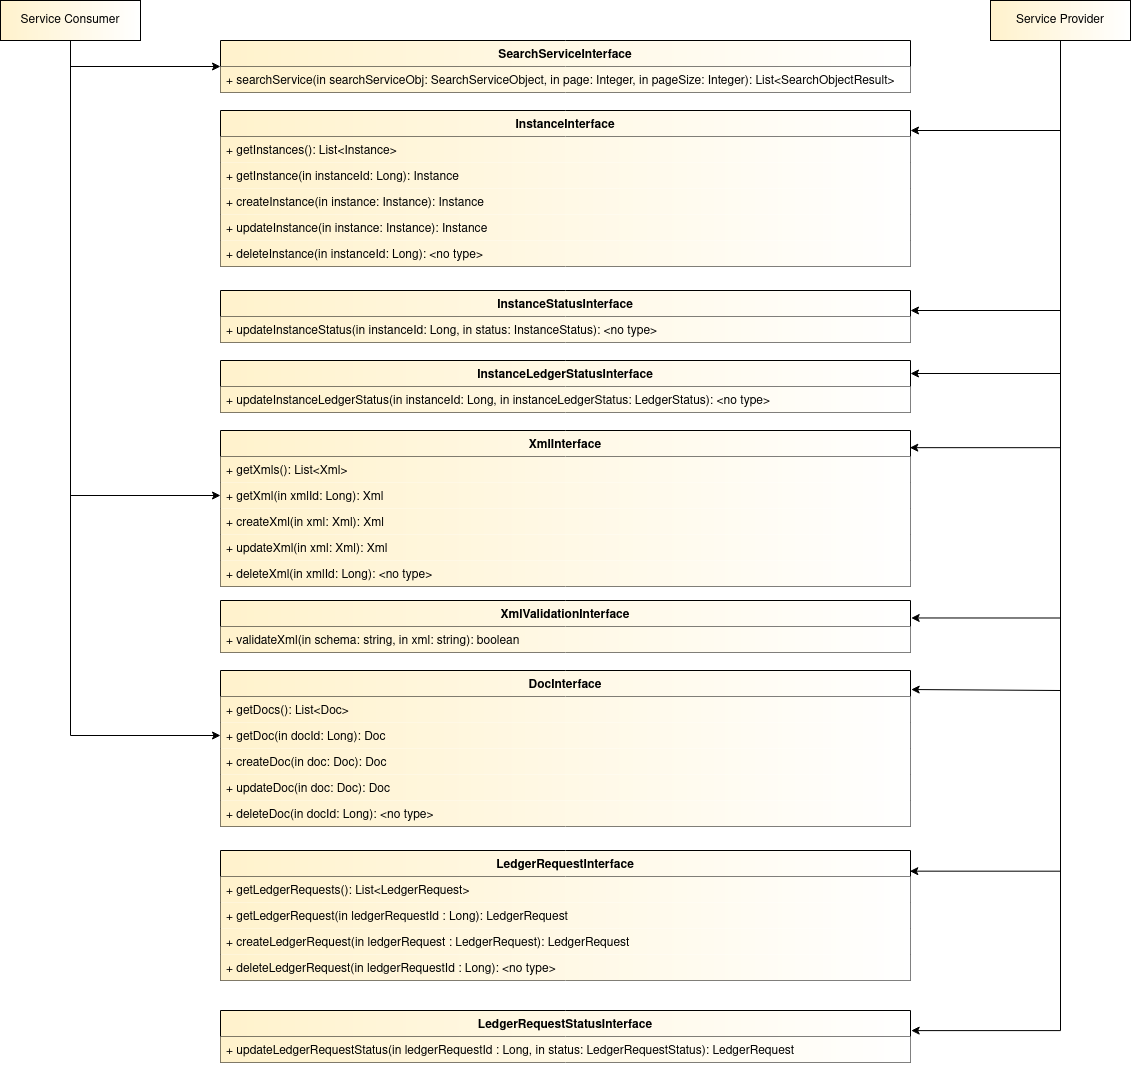

The diagram above was exported from draw.io. Its source (the exported page's mxGraphModel, read from the mxfile embedded in the PNG):
<mxGraphModel dx="1422" dy="1643" grid="1" gridSize="10" guides="1" tooltips="1" connect="1" arrows="1" fold="1" page="1" pageScale="1" pageWidth="1100" pageHeight="850" background="none" math="0" shadow="0">
  <root>
    <mxCell id="0" />
    <mxCell id="1" parent="0" />
    <mxCell id="tsz4WT_P7tJj26BBKG4R-13" value="InstanceInterface" style="swimlane;fontStyle=1;align=center;verticalAlign=top;childLayout=stackLayout;horizontal=1;startSize=26;horizontalStack=0;resizeParent=1;resizeParentMax=0;resizeLast=0;collapsible=1;marginBottom=0;rounded=0;glass=0;fillColor=#fff2cc;gradientDirection=east;strokeColor=#000000;gradientColor=#ffffff;" parent="1" vertex="1">
      <mxGeometry x="880" y="-290" width="690" height="156" as="geometry" />
    </mxCell>
    <mxCell id="tsz4WT_P7tJj26BBKG4R-16" value="+ getInstances(): List&lt;Instance&gt;" style="text;strokeColor=none;fillColor=#fff2cc;align=left;verticalAlign=top;spacingLeft=4;spacingRight=4;overflow=hidden;rotatable=0;points=[[0,0.5],[1,0.5]];portConstraint=eastwest;rounded=0;glass=0;gradientColor=#ffffff;gradientDirection=east;strokeWidth=1;" parent="tsz4WT_P7tJj26BBKG4R-13" vertex="1">
      <mxGeometry y="26" width="690" height="26" as="geometry" />
    </mxCell>
    <mxCell id="bbpTMCwPWstrY-ZhsCIW-13" value="+ getInstance(in instanceId: Long): Instance" style="text;strokeColor=none;fillColor=#fff2cc;align=left;verticalAlign=top;spacingLeft=4;spacingRight=4;overflow=hidden;rotatable=0;points=[[0,0.5],[1,0.5]];portConstraint=eastwest;rounded=0;glass=0;gradientColor=#ffffff;gradientDirection=east;strokeWidth=1;" vertex="1" parent="tsz4WT_P7tJj26BBKG4R-13">
      <mxGeometry y="52" width="690" height="26" as="geometry" />
    </mxCell>
    <mxCell id="tsz4WT_P7tJj26BBKG4R-20" value="+ createInstance(in instance: Instance): Instance" style="text;strokeColor=none;fillColor=#fff2cc;align=left;verticalAlign=top;spacingLeft=4;spacingRight=4;overflow=hidden;rotatable=0;points=[[0,0.5],[1,0.5]];portConstraint=eastwest;rounded=0;glass=0;gradientColor=#ffffff;gradientDirection=east;strokeWidth=1;" parent="tsz4WT_P7tJj26BBKG4R-13" vertex="1">
      <mxGeometry y="78" width="690" height="26" as="geometry" />
    </mxCell>
    <mxCell id="tsz4WT_P7tJj26BBKG4R-21" value="+ updateInstance(in instance: Instance): Instance" style="text;strokeColor=none;fillColor=#fff2cc;align=left;verticalAlign=top;spacingLeft=4;spacingRight=4;overflow=hidden;rotatable=0;points=[[0,0.5],[1,0.5]];portConstraint=eastwest;rounded=0;glass=0;gradientColor=#ffffff;gradientDirection=east;strokeWidth=1;" parent="tsz4WT_P7tJj26BBKG4R-13" vertex="1">
      <mxGeometry y="104" width="690" height="26" as="geometry" />
    </mxCell>
    <mxCell id="tsz4WT_P7tJj26BBKG4R-22" value="+ deleteInstance(in instanceId: Long): &lt;no type&gt;&#10;" style="text;strokeColor=none;fillColor=#fff2cc;align=left;verticalAlign=top;spacingLeft=4;spacingRight=4;overflow=hidden;rotatable=0;points=[[0,0.5],[1,0.5]];portConstraint=eastwest;rounded=0;glass=0;gradientColor=#ffffff;gradientDirection=east;strokeWidth=1;" parent="tsz4WT_P7tJj26BBKG4R-13" vertex="1">
      <mxGeometry y="130" width="690" height="26" as="geometry" />
    </mxCell>
    <mxCell id="tsz4WT_P7tJj26BBKG4R-36" value="DocInterface" style="swimlane;fontStyle=1;align=center;verticalAlign=top;childLayout=stackLayout;horizontal=1;startSize=26;horizontalStack=0;resizeParent=1;resizeParentMax=0;resizeLast=0;collapsible=1;marginBottom=0;rounded=0;glass=0;fillColor=#fff2cc;gradientDirection=east;strokeColor=#000000;gradientColor=#ffffff;" parent="1" vertex="1">
      <mxGeometry x="880" y="270" width="690" height="156" as="geometry" />
    </mxCell>
    <mxCell id="tsz4WT_P7tJj26BBKG4R-38" value="+ getDocs(): List&lt;Doc&gt;" style="text;strokeColor=none;fillColor=#fff2cc;align=left;verticalAlign=top;spacingLeft=4;spacingRight=4;overflow=hidden;rotatable=0;points=[[0,0.5],[1,0.5]];portConstraint=eastwest;rounded=0;glass=0;gradientColor=#ffffff;gradientDirection=east;strokeWidth=1;" parent="tsz4WT_P7tJj26BBKG4R-36" vertex="1">
      <mxGeometry y="26" width="690" height="26" as="geometry" />
    </mxCell>
    <mxCell id="bbpTMCwPWstrY-ZhsCIW-15" value="+ getDoc(in docId: Long): Doc" style="text;strokeColor=none;fillColor=#fff2cc;align=left;verticalAlign=top;spacingLeft=4;spacingRight=4;overflow=hidden;rotatable=0;points=[[0,0.5],[1,0.5]];portConstraint=eastwest;rounded=0;glass=0;gradientColor=#ffffff;gradientDirection=east;strokeWidth=1;" vertex="1" parent="tsz4WT_P7tJj26BBKG4R-36">
      <mxGeometry y="52" width="690" height="26" as="geometry" />
    </mxCell>
    <mxCell id="tsz4WT_P7tJj26BBKG4R-39" value="+ createDoc(in doc: Doc): Doc" style="text;strokeColor=none;fillColor=#fff2cc;align=left;verticalAlign=top;spacingLeft=4;spacingRight=4;overflow=hidden;rotatable=0;points=[[0,0.5],[1,0.5]];portConstraint=eastwest;rounded=0;glass=0;gradientColor=#ffffff;gradientDirection=east;strokeWidth=1;" parent="tsz4WT_P7tJj26BBKG4R-36" vertex="1">
      <mxGeometry y="78" width="690" height="26" as="geometry" />
    </mxCell>
    <mxCell id="tsz4WT_P7tJj26BBKG4R-40" value="+ updateDoc(in doc: Doc): Doc" style="text;strokeColor=none;fillColor=#fff2cc;align=left;verticalAlign=top;spacingLeft=4;spacingRight=4;overflow=hidden;rotatable=0;points=[[0,0.5],[1,0.5]];portConstraint=eastwest;rounded=0;glass=0;gradientColor=#ffffff;gradientDirection=east;strokeWidth=1;" parent="tsz4WT_P7tJj26BBKG4R-36" vertex="1">
      <mxGeometry y="104" width="690" height="26" as="geometry" />
    </mxCell>
    <mxCell id="tsz4WT_P7tJj26BBKG4R-41" value="+ deleteDoc(in docId: Long): &lt;no type&gt;&#10;" style="text;strokeColor=none;fillColor=#fff2cc;align=left;verticalAlign=top;spacingLeft=4;spacingRight=4;overflow=hidden;rotatable=0;points=[[0,0.5],[1,0.5]];portConstraint=eastwest;rounded=0;glass=0;gradientColor=#ffffff;gradientDirection=east;strokeWidth=1;" parent="tsz4WT_P7tJj26BBKG4R-36" vertex="1">
      <mxGeometry y="130" width="690" height="26" as="geometry" />
    </mxCell>
    <mxCell id="tsz4WT_P7tJj26BBKG4R-30" value="XmlInterface" style="swimlane;fontStyle=1;align=center;verticalAlign=top;childLayout=stackLayout;horizontal=1;startSize=26;horizontalStack=0;resizeParent=1;resizeParentMax=0;resizeLast=0;collapsible=1;marginBottom=0;rounded=0;glass=0;fillColor=#fff2cc;gradientDirection=east;strokeColor=#000000;gradientColor=#ffffff;" parent="1" vertex="1">
      <mxGeometry x="880" y="30" width="690" height="156" as="geometry" />
    </mxCell>
    <mxCell id="tsz4WT_P7tJj26BBKG4R-32" value="+ getXmls(): List&lt;Xml&gt;" style="text;strokeColor=none;fillColor=#fff2cc;align=left;verticalAlign=top;spacingLeft=4;spacingRight=4;overflow=hidden;rotatable=0;points=[[0,0.5],[1,0.5]];portConstraint=eastwest;rounded=0;glass=0;gradientColor=#ffffff;gradientDirection=east;strokeWidth=1;" parent="tsz4WT_P7tJj26BBKG4R-30" vertex="1">
      <mxGeometry y="26" width="690" height="26" as="geometry" />
    </mxCell>
    <mxCell id="bbpTMCwPWstrY-ZhsCIW-14" value="+ getXml(in xmlId: Long): Xml" style="text;strokeColor=none;fillColor=#fff2cc;align=left;verticalAlign=top;spacingLeft=4;spacingRight=4;overflow=hidden;rotatable=0;points=[[0,0.5],[1,0.5]];portConstraint=eastwest;rounded=0;glass=0;gradientColor=#ffffff;gradientDirection=east;strokeWidth=1;" vertex="1" parent="tsz4WT_P7tJj26BBKG4R-30">
      <mxGeometry y="52" width="690" height="26" as="geometry" />
    </mxCell>
    <mxCell id="tsz4WT_P7tJj26BBKG4R-33" value="+ createXml(in xml: Xml): Xml" style="text;strokeColor=none;fillColor=#fff2cc;align=left;verticalAlign=top;spacingLeft=4;spacingRight=4;overflow=hidden;rotatable=0;points=[[0,0.5],[1,0.5]];portConstraint=eastwest;rounded=0;glass=0;gradientColor=#ffffff;gradientDirection=east;strokeWidth=1;" parent="tsz4WT_P7tJj26BBKG4R-30" vertex="1">
      <mxGeometry y="78" width="690" height="26" as="geometry" />
    </mxCell>
    <mxCell id="tsz4WT_P7tJj26BBKG4R-34" value="+ updateXml(in xml: Xml): Xml" style="text;strokeColor=none;fillColor=#fff2cc;align=left;verticalAlign=top;spacingLeft=4;spacingRight=4;overflow=hidden;rotatable=0;points=[[0,0.5],[1,0.5]];portConstraint=eastwest;rounded=0;glass=0;gradientColor=#ffffff;gradientDirection=east;strokeWidth=1;" parent="tsz4WT_P7tJj26BBKG4R-30" vertex="1">
      <mxGeometry y="104" width="690" height="26" as="geometry" />
    </mxCell>
    <mxCell id="tsz4WT_P7tJj26BBKG4R-35" value="+ deleteXml(in xmlId: Long): &lt;no type&gt;&#10;" style="text;strokeColor=none;fillColor=#fff2cc;align=left;verticalAlign=top;spacingLeft=4;spacingRight=4;overflow=hidden;rotatable=0;points=[[0,0.5],[1,0.5]];portConstraint=eastwest;rounded=0;glass=0;gradientColor=#ffffff;gradientDirection=east;strokeWidth=1;" parent="tsz4WT_P7tJj26BBKG4R-30" vertex="1">
      <mxGeometry y="130" width="690" height="26" as="geometry" />
    </mxCell>
    <mxCell id="tsz4WT_P7tJj26BBKG4R-42" value="SearchServiceInterface" style="swimlane;fontStyle=1;align=center;verticalAlign=top;childLayout=stackLayout;horizontal=1;startSize=26;horizontalStack=0;resizeParent=1;resizeParentMax=0;resizeLast=0;collapsible=1;marginBottom=0;rounded=0;glass=0;fillColor=#fff2cc;gradientDirection=east;strokeColor=#000000;gradientColor=#ffffff;" parent="1" vertex="1">
      <mxGeometry x="880" y="-360" width="690" height="52" as="geometry" />
    </mxCell>
    <mxCell id="tsz4WT_P7tJj26BBKG4R-44" value="+ searchService(in searchServiceObj: SearchServiceObject, in page: Integer, in pageSize: Integer): List&lt;SearchObjectResult&gt;" style="text;strokeColor=none;fillColor=#fff2cc;align=left;verticalAlign=top;spacingLeft=4;spacingRight=4;overflow=hidden;rotatable=0;points=[[0,0.5],[1,0.5]];portConstraint=eastwest;rounded=0;glass=0;gradientColor=#ffffff;gradientDirection=east;strokeWidth=1;" parent="tsz4WT_P7tJj26BBKG4R-42" vertex="1">
      <mxGeometry y="26" width="690" height="26" as="geometry" />
    </mxCell>
    <mxCell id="bbpTMCwPWstrY-ZhsCIW-4" style="edgeStyle=orthogonalEdgeStyle;rounded=0;orthogonalLoop=1;jettySize=auto;html=1;exitX=0.5;exitY=1;exitDx=0;exitDy=0;" edge="1" parent="1" source="tsz4WT_P7tJj26BBKG4R-49">
      <mxGeometry relative="1" as="geometry">
        <mxPoint x="1570" y="-270" as="targetPoint" />
        <Array as="points">
          <mxPoint x="1720" y="-270" />
        </Array>
      </mxGeometry>
    </mxCell>
    <mxCell id="bbpTMCwPWstrY-ZhsCIW-5" style="edgeStyle=orthogonalEdgeStyle;rounded=0;orthogonalLoop=1;jettySize=auto;html=1;exitX=0.5;exitY=1;exitDx=0;exitDy=0;entryX=0.999;entryY=0.11;entryDx=0;entryDy=0;entryPerimeter=0;" edge="1" parent="1" source="tsz4WT_P7tJj26BBKG4R-49" target="tsz4WT_P7tJj26BBKG4R-30">
      <mxGeometry relative="1" as="geometry" />
    </mxCell>
    <mxCell id="bbpTMCwPWstrY-ZhsCIW-6" style="edgeStyle=orthogonalEdgeStyle;rounded=0;orthogonalLoop=1;jettySize=auto;html=1;entryX=1.001;entryY=0.122;entryDx=0;entryDy=0;exitX=0.5;exitY=1;exitDx=0;exitDy=0;entryPerimeter=0;" edge="1" parent="1" source="tsz4WT_P7tJj26BBKG4R-49" target="tsz4WT_P7tJj26BBKG4R-36">
      <mxGeometry relative="1" as="geometry">
        <Array as="points">
          <mxPoint x="1720" y="290" />
        </Array>
      </mxGeometry>
    </mxCell>
    <mxCell id="bbpTMCwPWstrY-ZhsCIW-7" style="edgeStyle=orthogonalEdgeStyle;rounded=0;orthogonalLoop=1;jettySize=auto;html=1;entryX=0.999;entryY=0.159;entryDx=0;entryDy=0;exitX=0.5;exitY=1;exitDx=0;exitDy=0;entryPerimeter=0;" edge="1" parent="1" source="tsz4WT_P7tJj26BBKG4R-49" target="tsz4WT_P7tJj26BBKG4R-51">
      <mxGeometry relative="1" as="geometry">
        <Array as="points">
          <mxPoint x="1720" y="471" />
        </Array>
      </mxGeometry>
    </mxCell>
    <mxCell id="bbpTMCwPWstrY-ZhsCIW-35" style="edgeStyle=orthogonalEdgeStyle;rounded=0;orthogonalLoop=1;jettySize=auto;html=1;" edge="1" parent="1" source="tsz4WT_P7tJj26BBKG4R-49">
      <mxGeometry relative="1" as="geometry">
        <mxPoint x="1570" y="-90" as="targetPoint" />
        <Array as="points">
          <mxPoint x="1720" y="-90" />
          <mxPoint x="1570" y="-90" />
        </Array>
      </mxGeometry>
    </mxCell>
    <mxCell id="bbpTMCwPWstrY-ZhsCIW-36" style="edgeStyle=orthogonalEdgeStyle;rounded=0;orthogonalLoop=1;jettySize=auto;html=1;entryX=1;entryY=0.25;entryDx=0;entryDy=0;" edge="1" parent="1" source="tsz4WT_P7tJj26BBKG4R-49" target="bbpTMCwPWstrY-ZhsCIW-32">
      <mxGeometry relative="1" as="geometry">
        <Array as="points">
          <mxPoint x="1720" y="-27" />
        </Array>
      </mxGeometry>
    </mxCell>
    <mxCell id="bbpTMCwPWstrY-ZhsCIW-37" style="edgeStyle=orthogonalEdgeStyle;rounded=0;orthogonalLoop=1;jettySize=auto;html=1;entryX=1.001;entryY=0.387;entryDx=0;entryDy=0;entryPerimeter=0;" edge="1" parent="1" source="tsz4WT_P7tJj26BBKG4R-49" target="bbpTMCwPWstrY-ZhsCIW-8">
      <mxGeometry relative="1" as="geometry">
        <Array as="points">
          <mxPoint x="1720" y="630" />
        </Array>
      </mxGeometry>
    </mxCell>
    <mxCell id="bbpTMCwPWstrY-ZhsCIW-45" style="edgeStyle=orthogonalEdgeStyle;rounded=0;orthogonalLoop=1;jettySize=auto;html=1;entryX=1.001;entryY=0.336;entryDx=0;entryDy=0;exitX=0.5;exitY=1;exitDx=0;exitDy=0;entryPerimeter=0;" edge="1" parent="1" source="tsz4WT_P7tJj26BBKG4R-49" target="bbpTMCwPWstrY-ZhsCIW-38">
      <mxGeometry relative="1" as="geometry" />
    </mxCell>
    <mxCell id="tsz4WT_P7tJj26BBKG4R-49" value="&lt;div&gt;Service Provider&lt;/div&gt;" style="rounded=0;whiteSpace=wrap;html=1;glass=0;strokeColor=#000000;strokeWidth=1;fillColor=#fff2cc;gradientDirection=east;gradientColor=#ffffff;" parent="1" vertex="1">
      <mxGeometry x="1650" y="-400" width="140" height="40" as="geometry" />
    </mxCell>
    <mxCell id="bbpTMCwPWstrY-ZhsCIW-1" style="edgeStyle=orthogonalEdgeStyle;rounded=0;orthogonalLoop=1;jettySize=auto;html=1;entryX=0;entryY=0.5;entryDx=0;entryDy=0;exitX=0.5;exitY=1;exitDx=0;exitDy=0;" edge="1" parent="1" source="tsz4WT_P7tJj26BBKG4R-50" target="tsz4WT_P7tJj26BBKG4R-42">
      <mxGeometry relative="1" as="geometry">
        <Array as="points">
          <mxPoint x="730" y="-334" />
        </Array>
      </mxGeometry>
    </mxCell>
    <mxCell id="bbpTMCwPWstrY-ZhsCIW-2" style="edgeStyle=orthogonalEdgeStyle;rounded=0;orthogonalLoop=1;jettySize=auto;html=1;entryX=0;entryY=0.5;entryDx=0;entryDy=0;" edge="1" parent="1" source="tsz4WT_P7tJj26BBKG4R-50" target="bbpTMCwPWstrY-ZhsCIW-14">
      <mxGeometry relative="1" as="geometry" />
    </mxCell>
    <mxCell id="bbpTMCwPWstrY-ZhsCIW-3" style="edgeStyle=orthogonalEdgeStyle;rounded=0;orthogonalLoop=1;jettySize=auto;html=1;entryX=0;entryY=0.5;entryDx=0;entryDy=0;exitX=0.5;exitY=1;exitDx=0;exitDy=0;" edge="1" parent="1" source="tsz4WT_P7tJj26BBKG4R-50" target="bbpTMCwPWstrY-ZhsCIW-15">
      <mxGeometry relative="1" as="geometry" />
    </mxCell>
    <mxCell id="tsz4WT_P7tJj26BBKG4R-50" value="&lt;div&gt;Service Consumer&lt;/div&gt;" style="rounded=0;whiteSpace=wrap;html=1;glass=0;strokeColor=#000000;strokeWidth=1;fillColor=#fff2cc;gradientDirection=east;gradientColor=#ffffff;" parent="1" vertex="1">
      <mxGeometry x="660" y="-400" width="140" height="40" as="geometry" />
    </mxCell>
    <mxCell id="tsz4WT_P7tJj26BBKG4R-51" value="LedgerRequestInterface" style="swimlane;fontStyle=1;align=center;verticalAlign=top;childLayout=stackLayout;horizontal=1;startSize=26;horizontalStack=0;resizeParent=1;resizeParentMax=0;resizeLast=0;collapsible=1;marginBottom=0;rounded=0;glass=0;fillColor=#fff2cc;gradientDirection=east;strokeColor=#000000;gradientColor=#ffffff;" parent="1" vertex="1">
      <mxGeometry x="880" y="450" width="690" height="130" as="geometry" />
    </mxCell>
    <mxCell id="tsz4WT_P7tJj26BBKG4R-55" value="+ getLedgerRequests(): List&lt;LedgerRequest&gt;" style="text;strokeColor=none;fillColor=#fff2cc;align=left;verticalAlign=top;spacingLeft=4;spacingRight=4;overflow=hidden;rotatable=0;points=[[0,0.5],[1,0.5]];portConstraint=eastwest;rounded=0;glass=0;gradientColor=#ffffff;gradientDirection=east;strokeWidth=1;" parent="tsz4WT_P7tJj26BBKG4R-51" vertex="1">
      <mxGeometry y="26" width="690" height="26" as="geometry" />
    </mxCell>
    <mxCell id="tsz4WT_P7tJj26BBKG4R-54" value="+ getLedgerRequest(in ledgerRequestId : Long): LedgerRequest " style="text;strokeColor=none;fillColor=#fff2cc;align=left;verticalAlign=top;spacingLeft=4;spacingRight=4;overflow=hidden;rotatable=0;points=[[0,0.5],[1,0.5]];portConstraint=eastwest;rounded=0;glass=0;gradientColor=#ffffff;gradientDirection=east;strokeWidth=1;" parent="tsz4WT_P7tJj26BBKG4R-51" vertex="1">
      <mxGeometry y="52" width="690" height="26" as="geometry" />
    </mxCell>
    <mxCell id="tsz4WT_P7tJj26BBKG4R-57" value="+ createLedgerRequest(in ledgerRequest : LedgerRequest): LedgerRequest" style="text;strokeColor=none;fillColor=#fff2cc;align=left;verticalAlign=top;spacingLeft=4;spacingRight=4;overflow=hidden;rotatable=0;points=[[0,0.5],[1,0.5]];portConstraint=eastwest;rounded=0;glass=0;gradientColor=#ffffff;gradientDirection=east;strokeWidth=1;" parent="tsz4WT_P7tJj26BBKG4R-51" vertex="1">
      <mxGeometry y="78" width="690" height="26" as="geometry" />
    </mxCell>
    <mxCell id="tsz4WT_P7tJj26BBKG4R-56" value="+ deleteLedgerRequest(in ledgerRequestId : Long): &lt;no type&gt;&#10;" style="text;strokeColor=none;fillColor=#fff2cc;align=left;verticalAlign=top;spacingLeft=4;spacingRight=4;overflow=hidden;rotatable=0;points=[[0,0.5],[1,0.5]];portConstraint=eastwest;rounded=0;glass=0;gradientColor=#ffffff;gradientDirection=east;strokeWidth=1;" parent="tsz4WT_P7tJj26BBKG4R-51" vertex="1">
      <mxGeometry y="104" width="690" height="26" as="geometry" />
    </mxCell>
    <mxCell id="bbpTMCwPWstrY-ZhsCIW-8" value="LedgerRequestStatusInterface" style="swimlane;fontStyle=1;align=center;verticalAlign=top;childLayout=stackLayout;horizontal=1;startSize=26;horizontalStack=0;resizeParent=1;resizeParentMax=0;resizeLast=0;collapsible=1;marginBottom=0;rounded=0;glass=0;fillColor=#fff2cc;gradientDirection=east;strokeColor=#000000;gradientColor=#ffffff;" vertex="1" parent="1">
      <mxGeometry x="880" y="610" width="690" height="52" as="geometry" />
    </mxCell>
    <mxCell id="bbpTMCwPWstrY-ZhsCIW-11" value="+ updateLedgerRequestStatus(in ledgerRequestId : Long, in status: LedgerRequestStatus): LedgerRequest" style="text;strokeColor=none;fillColor=#fff2cc;align=left;verticalAlign=top;spacingLeft=4;spacingRight=4;overflow=hidden;rotatable=0;points=[[0,0.5],[1,0.5]];portConstraint=eastwest;rounded=0;glass=0;gradientColor=#ffffff;gradientDirection=east;strokeWidth=1;" vertex="1" parent="bbpTMCwPWstrY-ZhsCIW-8">
      <mxGeometry y="26" width="690" height="26" as="geometry" />
    </mxCell>
    <mxCell id="bbpTMCwPWstrY-ZhsCIW-16" value="InstanceStatusInterface" style="swimlane;fontStyle=1;align=center;verticalAlign=top;childLayout=stackLayout;horizontal=1;startSize=26;horizontalStack=0;resizeParent=1;resizeParentMax=0;resizeLast=0;collapsible=1;marginBottom=0;rounded=0;glass=0;fillColor=#fff2cc;gradientDirection=east;strokeColor=#000000;gradientColor=#ffffff;" vertex="1" parent="1">
      <mxGeometry x="880" y="-110" width="690" height="52" as="geometry" />
    </mxCell>
    <mxCell id="bbpTMCwPWstrY-ZhsCIW-22" value="+ updateInstanceStatus(in instanceId: Long, in status: InstanceStatus): &lt;no type&gt;&#10;" style="text;strokeColor=none;fillColor=#fff2cc;align=left;verticalAlign=top;spacingLeft=4;spacingRight=4;overflow=hidden;rotatable=0;points=[[0,0.5],[1,0.5]];portConstraint=eastwest;rounded=0;glass=0;gradientColor=#ffffff;gradientDirection=east;strokeWidth=1;" vertex="1" parent="bbpTMCwPWstrY-ZhsCIW-16">
      <mxGeometry y="26" width="690" height="26" as="geometry" />
    </mxCell>
    <mxCell id="bbpTMCwPWstrY-ZhsCIW-32" value="InstanceLedgerStatusInterface" style="swimlane;fontStyle=1;align=center;verticalAlign=top;childLayout=stackLayout;horizontal=1;startSize=26;horizontalStack=0;resizeParent=1;resizeParentMax=0;resizeLast=0;collapsible=1;marginBottom=0;rounded=0;glass=0;fillColor=#fff2cc;gradientDirection=east;strokeColor=#000000;gradientColor=#ffffff;" vertex="1" parent="1">
      <mxGeometry x="880" y="-40" width="690" height="52" as="geometry" />
    </mxCell>
    <mxCell id="bbpTMCwPWstrY-ZhsCIW-34" value="+ updateInstanceLedgerStatus(in instanceId: Long, in instanceLedgerStatus: LedgerStatus): &lt;no type&gt;&#10;" style="text;strokeColor=none;fillColor=#fff2cc;align=left;verticalAlign=top;spacingLeft=4;spacingRight=4;overflow=hidden;rotatable=0;points=[[0,0.5],[1,0.5]];portConstraint=eastwest;rounded=0;glass=0;gradientColor=#ffffff;gradientDirection=east;strokeWidth=1;" vertex="1" parent="bbpTMCwPWstrY-ZhsCIW-32">
      <mxGeometry y="26" width="690" height="26" as="geometry" />
    </mxCell>
    <mxCell id="bbpTMCwPWstrY-ZhsCIW-38" value="XmlValidationInterface" style="swimlane;fontStyle=1;align=center;verticalAlign=top;childLayout=stackLayout;horizontal=1;startSize=26;horizontalStack=0;resizeParent=1;resizeParentMax=0;resizeLast=0;collapsible=1;marginBottom=0;rounded=0;glass=0;fillColor=#fff2cc;gradientDirection=east;strokeColor=#000000;gradientColor=#ffffff;" vertex="1" parent="1">
      <mxGeometry x="880" y="200" width="690" height="52" as="geometry" />
    </mxCell>
    <mxCell id="bbpTMCwPWstrY-ZhsCIW-44" value="+ validateXml(in schema: string, in xml: string): boolean&#10;&#10;" style="text;strokeColor=none;fillColor=#fff2cc;align=left;verticalAlign=top;spacingLeft=4;spacingRight=4;overflow=hidden;rotatable=0;points=[[0,0.5],[1,0.5]];portConstraint=eastwest;rounded=0;glass=0;gradientColor=#ffffff;gradientDirection=east;strokeWidth=1;" vertex="1" parent="bbpTMCwPWstrY-ZhsCIW-38">
      <mxGeometry y="26" width="690" height="26" as="geometry" />
    </mxCell>
  </root>
</mxGraphModel>